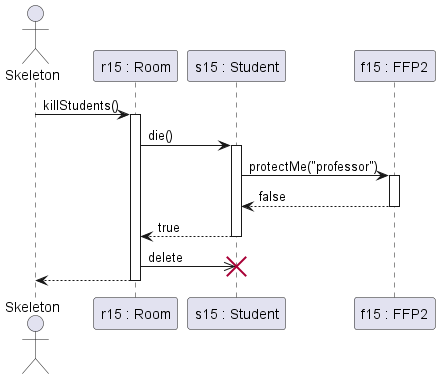

The diagram above was rendered by PlantUML. Its source (embedded in the PNG):
@startuml oktato_tamad

actor Skeleton as sk
participant "r15 : Room" as r
participant "s15 : Student" as s
participant "f15 : FFP2" as c

sk->r ++: killStudents()

r -> s ++: die()

s->c ++: protectMe("professor")
c-->s --: false

s-->r --: true

r->>s !!: delete

r-->sk --:

@enduml